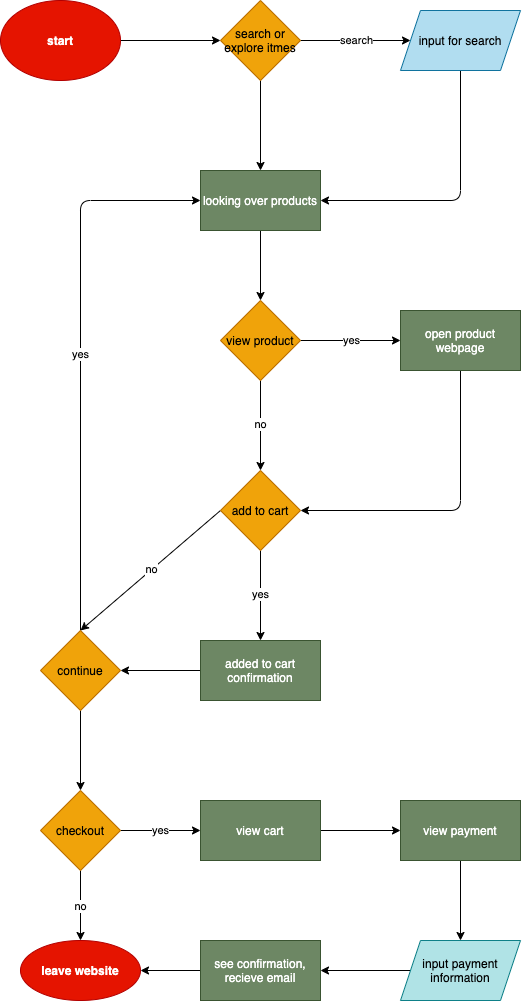

The diagram above was exported from draw.io. Its source (the exported page's mxGraphModel, read from the mxfile embedded in the PNG):
<mxGraphModel dx="876" dy="1156" grid="1" gridSize="10" guides="1" tooltips="1" connect="1" arrows="1" fold="1" page="1" pageScale="1" pageWidth="827" pageHeight="1169" math="0" shadow="0">
  <root>
    <mxCell id="0" />
    <mxCell id="1" parent="0" />
    <mxCell id="4" value="" style="edgeStyle=none;html=1;" edge="1" parent="1" source="2" target="3">
      <mxGeometry relative="1" as="geometry" />
    </mxCell>
    <mxCell id="2" value="start" style="ellipse;whiteSpace=wrap;html=1;fillColor=#e51400;strokeColor=#B20000;fontColor=#ffffff;fontStyle=1" vertex="1" parent="1">
      <mxGeometry x="50" y="60" width="120" height="80" as="geometry" />
    </mxCell>
    <mxCell id="6" value="search" style="edgeStyle=none;html=1;" edge="1" parent="1" source="3" target="5">
      <mxGeometry relative="1" as="geometry" />
    </mxCell>
    <mxCell id="8" value="" style="edgeStyle=none;html=1;" edge="1" parent="1" source="3" target="7">
      <mxGeometry relative="1" as="geometry" />
    </mxCell>
    <mxCell id="3" value="search or explore itmes" style="rhombus;whiteSpace=wrap;html=1;fillColor=#f0a30a;fontColor=#000000;strokeColor=#BD7000;" vertex="1" parent="1">
      <mxGeometry x="270" y="60" width="80" height="80" as="geometry" />
    </mxCell>
    <mxCell id="9" style="edgeStyle=none;html=1;exitX=0.5;exitY=1;exitDx=0;exitDy=0;" edge="1" parent="1" source="5" target="7">
      <mxGeometry relative="1" as="geometry">
        <Array as="points">
          <mxPoint x="510" y="260" />
        </Array>
      </mxGeometry>
    </mxCell>
    <mxCell id="5" value="input for search" style="shape=parallelogram;perimeter=parallelogramPerimeter;whiteSpace=wrap;html=1;fixedSize=1;fillColor=#b1ddf0;strokeColor=#10739e;" vertex="1" parent="1">
      <mxGeometry x="450" y="70" width="120" height="60" as="geometry" />
    </mxCell>
    <mxCell id="11" value="" style="edgeStyle=none;html=1;" edge="1" parent="1" source="7" target="10">
      <mxGeometry relative="1" as="geometry" />
    </mxCell>
    <mxCell id="7" value="looking over products" style="whiteSpace=wrap;html=1;fillColor=#6d8764;fontColor=#ffffff;strokeColor=#3A5431;" vertex="1" parent="1">
      <mxGeometry x="250" y="230" width="120" height="60" as="geometry" />
    </mxCell>
    <mxCell id="13" value="no" style="edgeStyle=none;html=1;" edge="1" parent="1" source="10" target="14">
      <mxGeometry relative="1" as="geometry">
        <mxPoint x="430" y="400" as="targetPoint" />
      </mxGeometry>
    </mxCell>
    <mxCell id="18" value="yes" style="edgeStyle=none;html=1;" edge="1" parent="1" source="10" target="17">
      <mxGeometry relative="1" as="geometry" />
    </mxCell>
    <mxCell id="10" value="view product" style="rhombus;whiteSpace=wrap;html=1;fillColor=#f0a30a;fontColor=#000000;strokeColor=#BD7000;" vertex="1" parent="1">
      <mxGeometry x="270" y="360" width="80" height="80" as="geometry" />
    </mxCell>
    <mxCell id="16" value="yes" style="edgeStyle=none;html=1;" edge="1" parent="1" source="14" target="15">
      <mxGeometry relative="1" as="geometry" />
    </mxCell>
    <mxCell id="23" value="no" style="edgeStyle=none;html=1;exitX=0;exitY=0.5;exitDx=0;exitDy=0;entryX=0.5;entryY=0;entryDx=0;entryDy=0;" edge="1" parent="1" source="14" target="20">
      <mxGeometry relative="1" as="geometry">
        <Array as="points" />
      </mxGeometry>
    </mxCell>
    <mxCell id="14" value="add to cart" style="rhombus;whiteSpace=wrap;html=1;fillColor=#f0a30a;fontColor=#000000;strokeColor=#BD7000;" vertex="1" parent="1">
      <mxGeometry x="270" y="530" width="80" height="80" as="geometry" />
    </mxCell>
    <mxCell id="22" value="" style="edgeStyle=none;html=1;" edge="1" parent="1" source="15" target="20">
      <mxGeometry relative="1" as="geometry" />
    </mxCell>
    <mxCell id="15" value="added to cart confirmation" style="whiteSpace=wrap;html=1;fillColor=#6d8764;fontColor=#ffffff;strokeColor=#3A5431;" vertex="1" parent="1">
      <mxGeometry x="250" y="700" width="120" height="60" as="geometry" />
    </mxCell>
    <mxCell id="19" style="edgeStyle=none;html=1;entryX=1;entryY=0.5;entryDx=0;entryDy=0;" edge="1" parent="1" source="17" target="14">
      <mxGeometry relative="1" as="geometry">
        <Array as="points">
          <mxPoint x="510" y="570" />
        </Array>
      </mxGeometry>
    </mxCell>
    <mxCell id="17" value="open product webpage" style="whiteSpace=wrap;html=1;fillColor=#6d8764;fontColor=#ffffff;strokeColor=#3A5431;" vertex="1" parent="1">
      <mxGeometry x="450" y="370" width="120" height="60" as="geometry" />
    </mxCell>
    <mxCell id="24" value="yes" style="edgeStyle=none;html=1;exitX=0.5;exitY=0;exitDx=0;exitDy=0;entryX=0;entryY=0.5;entryDx=0;entryDy=0;" edge="1" parent="1" source="20" target="7">
      <mxGeometry relative="1" as="geometry">
        <Array as="points">
          <mxPoint x="130" y="260" />
        </Array>
      </mxGeometry>
    </mxCell>
    <mxCell id="26" value="" style="edgeStyle=none;html=1;" edge="1" parent="1" source="20" target="25">
      <mxGeometry relative="1" as="geometry" />
    </mxCell>
    <mxCell id="20" value="continue" style="rhombus;whiteSpace=wrap;html=1;fillColor=#f0a30a;fontColor=#000000;strokeColor=#BD7000;" vertex="1" parent="1">
      <mxGeometry x="90" y="690" width="80" height="80" as="geometry" />
    </mxCell>
    <mxCell id="28" value="yes" style="edgeStyle=none;html=1;" edge="1" parent="1" source="25" target="27">
      <mxGeometry relative="1" as="geometry" />
    </mxCell>
    <mxCell id="37" value="no" style="edgeStyle=none;html=1;" edge="1" parent="1" source="25" target="36">
      <mxGeometry relative="1" as="geometry" />
    </mxCell>
    <mxCell id="25" value="checkout" style="rhombus;whiteSpace=wrap;html=1;fillColor=#f0a30a;fontColor=#000000;strokeColor=#BD7000;" vertex="1" parent="1">
      <mxGeometry x="90" y="850" width="80" height="80" as="geometry" />
    </mxCell>
    <mxCell id="31" value="" style="edgeStyle=none;html=1;" edge="1" parent="1" source="27" target="30">
      <mxGeometry relative="1" as="geometry" />
    </mxCell>
    <mxCell id="27" value="view cart" style="whiteSpace=wrap;html=1;fillColor=#6d8764;fontColor=#ffffff;strokeColor=#3A5431;" vertex="1" parent="1">
      <mxGeometry x="250" y="860" width="120" height="60" as="geometry" />
    </mxCell>
    <mxCell id="33" value="" style="edgeStyle=none;html=1;" edge="1" parent="1" source="30" target="32">
      <mxGeometry relative="1" as="geometry" />
    </mxCell>
    <mxCell id="30" value="view payment" style="whiteSpace=wrap;html=1;fillColor=#6d8764;fontColor=#ffffff;strokeColor=#3A5431;" vertex="1" parent="1">
      <mxGeometry x="450" y="860" width="120" height="60" as="geometry" />
    </mxCell>
    <mxCell id="35" value="" style="edgeStyle=none;html=1;" edge="1" parent="1" source="32" target="34">
      <mxGeometry relative="1" as="geometry" />
    </mxCell>
    <mxCell id="32" value="input payment information" style="shape=parallelogram;perimeter=parallelogramPerimeter;whiteSpace=wrap;html=1;fixedSize=1;fillColor=#b0e3e6;strokeColor=#0e8088;" vertex="1" parent="1">
      <mxGeometry x="450" y="1000" width="120" height="60" as="geometry" />
    </mxCell>
    <mxCell id="38" value="" style="edgeStyle=none;html=1;" edge="1" parent="1" source="34" target="36">
      <mxGeometry relative="1" as="geometry" />
    </mxCell>
    <mxCell id="34" value="see confirmation, recieve email" style="whiteSpace=wrap;html=1;fillColor=#6d8764;fontColor=#ffffff;strokeColor=#3A5431;" vertex="1" parent="1">
      <mxGeometry x="250" y="1000" width="120" height="60" as="geometry" />
    </mxCell>
    <mxCell id="36" value="leave website" style="ellipse;whiteSpace=wrap;html=1;fillColor=#e51400;fontColor=#ffffff;strokeColor=#B20000;fontStyle=1" vertex="1" parent="1">
      <mxGeometry x="70" y="1000" width="120" height="60" as="geometry" />
    </mxCell>
  </root>
</mxGraphModel>